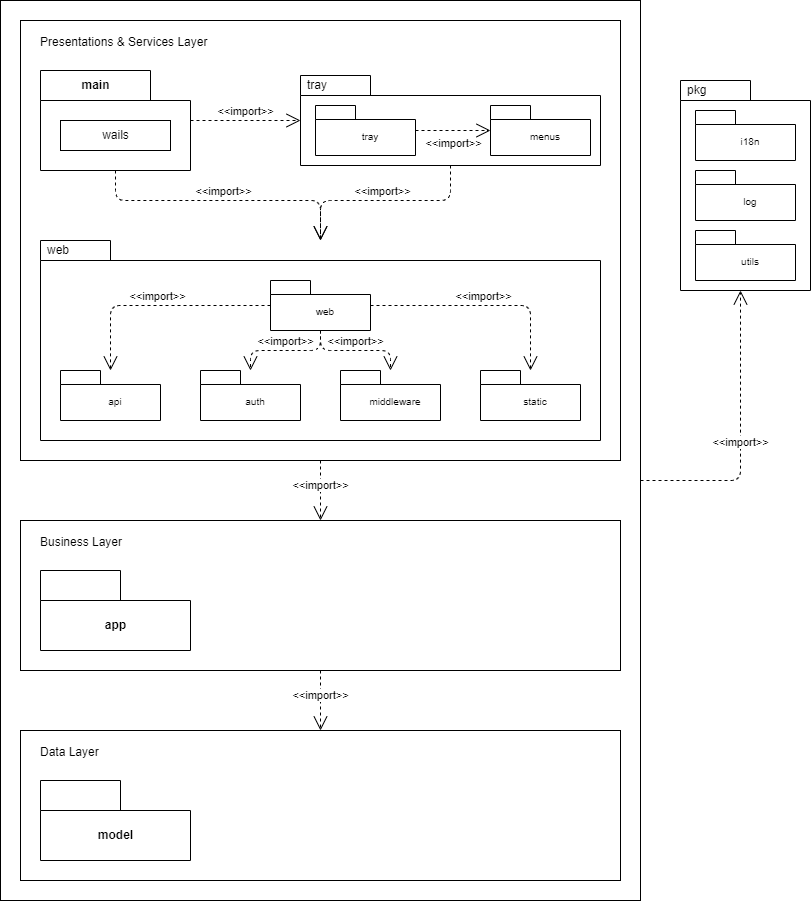

The diagram above was exported from draw.io. Its source (the exported page's mxGraphModel, read from the mxfile embedded in the PNG):
<mxGraphModel dx="617" dy="534" grid="1" gridSize="10" guides="1" tooltips="1" connect="1" arrows="1" fold="1" page="1" pageScale="1" pageWidth="827" pageHeight="1169" background="#FFFFFF" math="0" shadow="0">
  <root>
    <mxCell id="0" />
    <mxCell id="1" parent="0" />
    <mxCell id="60" value="" style="rounded=0;whiteSpace=wrap;html=1;" parent="1" vertex="1">
      <mxGeometry y="80" width="640" height="900" as="geometry" />
    </mxCell>
    <mxCell id="63" value="" style="rounded=0;whiteSpace=wrap;html=1;" parent="1" vertex="1">
      <mxGeometry x="20" y="100" width="600" height="440" as="geometry" />
    </mxCell>
    <mxCell id="14" value="tray" style="shape=folder;xSize=90;align=left;spacingLeft=10;align=left;verticalAlign=top;spacingLeft=5;spacingTop=-4;tabWidth=70;tabHeight=20;tabPosition=left;html=1;strokeWidth=1;recursiveResize=0;" parent="1" vertex="1">
      <mxGeometry x="300" y="155" width="300" height="90" as="geometry" />
    </mxCell>
    <mxCell id="15" value="&lt;br&gt;tray" style="strokeColor=inherit;fillColor=inherit;gradientColor=inherit;shape=folder;spacingLeft=10;tabWidth=40;tabHeight=14;tabPosition=left;fontSize=10;html=1;whiteSpace=wrap;" parent="14" vertex="1">
      <mxGeometry x="15" y="30" width="100" height="50" as="geometry" />
    </mxCell>
    <mxCell id="16" value="&lt;br&gt;menus" style="strokeColor=inherit;fillColor=inherit;gradientColor=inherit;shape=folder;spacingLeft=10;tabWidth=40;tabHeight=14;tabPosition=left;fontSize=10;html=1;whiteSpace=wrap;" parent="14" vertex="1">
      <mxGeometry x="190" y="30" width="100" height="50" as="geometry" />
    </mxCell>
    <mxCell id="17" value="&amp;lt;&amp;lt;import&amp;gt;&amp;gt;" style="strokeColor=inherit;fillColor=inherit;gradientColor=inherit;edgeStyle=none;endArrow=open;dashed=1;verticalAlign=top;labelBackgroundColor=none;endSize=12;html=1;" parent="14" source="15" target="16" edge="1">
      <mxGeometry relative="1" as="geometry" />
    </mxCell>
    <mxCell id="18" value="web" style="shape=folder;xSize=90;align=left;spacingLeft=10;align=left;verticalAlign=top;spacingLeft=5;spacingTop=-4;tabWidth=70;tabHeight=20;tabPosition=left;html=1;strokeWidth=1;recursiveResize=0;" parent="1" vertex="1">
      <mxGeometry x="40" y="320" width="560" height="200" as="geometry" />
    </mxCell>
    <mxCell id="19" value="&lt;br&gt;web" style="strokeColor=inherit;fillColor=inherit;gradientColor=inherit;shape=folder;spacingLeft=10;tabWidth=40;tabHeight=14;tabPosition=left;fontSize=10;html=1;whiteSpace=wrap;" parent="18" vertex="1">
      <mxGeometry x="230" y="40" width="100" height="50" as="geometry" />
    </mxCell>
    <mxCell id="20" value="&lt;br&gt;api" style="strokeColor=inherit;fillColor=inherit;gradientColor=inherit;shape=folder;spacingLeft=10;tabWidth=40;tabHeight=14;tabPosition=left;fontSize=10;html=1;whiteSpace=wrap;" parent="18" vertex="1">
      <mxGeometry x="20" y="130" width="100" height="50" as="geometry" />
    </mxCell>
    <mxCell id="25" value="&lt;br&gt;middleware" style="strokeColor=inherit;fillColor=inherit;gradientColor=inherit;shape=folder;spacingLeft=10;tabWidth=40;tabHeight=14;tabPosition=left;fontSize=10;html=1;whiteSpace=wrap;" parent="18" vertex="1">
      <mxGeometry x="300" y="130" width="100" height="50" as="geometry" />
    </mxCell>
    <mxCell id="22" value="&lt;br&gt;auth" style="strokeColor=inherit;fillColor=inherit;gradientColor=inherit;shape=folder;spacingLeft=10;tabWidth=40;tabHeight=14;tabPosition=left;fontSize=10;html=1;whiteSpace=wrap;" parent="18" vertex="1">
      <mxGeometry x="160" y="130" width="100" height="50" as="geometry" />
    </mxCell>
    <mxCell id="73" value="&lt;br&gt;static" style="strokeColor=inherit;fillColor=inherit;gradientColor=inherit;shape=folder;spacingLeft=10;tabWidth=40;tabHeight=14;tabPosition=left;fontSize=10;html=1;whiteSpace=wrap;" parent="18" vertex="1">
      <mxGeometry x="440" y="130" width="100" height="50" as="geometry" />
    </mxCell>
    <mxCell id="77" value="&amp;lt;&amp;lt;import&amp;gt;&amp;gt;" style="html=1;endArrow=open;endSize=12;dashed=1;verticalAlign=bottom;jumpStyle=none;edgeStyle=orthogonalEdgeStyle;" parent="18" source="19" target="20" edge="1">
      <mxGeometry width="160" relative="1" as="geometry">
        <mxPoint x="85" y="-60" as="sourcePoint" />
        <mxPoint x="290" y="10" as="targetPoint" />
      </mxGeometry>
    </mxCell>
    <mxCell id="78" value="&amp;lt;&amp;lt;import&amp;gt;&amp;gt;" style="html=1;endArrow=open;endSize=12;dashed=1;verticalAlign=bottom;jumpStyle=none;edgeStyle=orthogonalEdgeStyle;" parent="18" source="19" target="22" edge="1">
      <mxGeometry width="160" relative="1" as="geometry">
        <mxPoint x="240" y="75" as="sourcePoint" />
        <mxPoint x="80" y="140" as="targetPoint" />
      </mxGeometry>
    </mxCell>
    <mxCell id="79" value="&amp;lt;&amp;lt;import&amp;gt;&amp;gt;" style="html=1;endArrow=open;endSize=12;dashed=1;verticalAlign=bottom;jumpStyle=none;edgeStyle=orthogonalEdgeStyle;" parent="18" source="19" target="25" edge="1">
      <mxGeometry width="160" relative="1" as="geometry">
        <mxPoint x="290" y="100" as="sourcePoint" />
        <mxPoint x="220" y="140" as="targetPoint" />
      </mxGeometry>
    </mxCell>
    <mxCell id="80" value="&amp;lt;&amp;lt;import&amp;gt;&amp;gt;" style="html=1;endArrow=open;endSize=12;dashed=1;verticalAlign=bottom;jumpStyle=none;edgeStyle=orthogonalEdgeStyle;" parent="18" source="19" target="73" edge="1">
      <mxGeometry width="160" relative="1" as="geometry">
        <mxPoint x="300" y="110" as="sourcePoint" />
        <mxPoint x="230" y="150" as="targetPoint" />
      </mxGeometry>
    </mxCell>
    <mxCell id="28" value="&amp;lt;&amp;lt;import&amp;gt;&amp;gt;" style="html=1;endArrow=open;endSize=12;dashed=1;verticalAlign=bottom;jumpStyle=none;" parent="1" source="75" target="14" edge="1">
      <mxGeometry width="160" relative="1" as="geometry">
        <mxPoint x="470" y="170" as="sourcePoint" />
        <mxPoint x="630" y="170" as="targetPoint" />
      </mxGeometry>
    </mxCell>
    <mxCell id="30" value="&amp;lt;&amp;lt;import&amp;gt;&amp;gt;" style="edgeStyle=orthogonalEdgeStyle;html=1;endArrow=open;endSize=12;dashed=1;verticalAlign=bottom;jumpStyle=none;" parent="1" source="14" target="18" edge="1">
      <mxGeometry width="160" relative="1" as="geometry">
        <mxPoint x="350" y="200" as="sourcePoint" />
        <mxPoint x="590" y="340" as="targetPoint" />
        <mxPoint as="offset" />
        <Array as="points">
          <mxPoint x="450" y="280" />
          <mxPoint x="320" y="280" />
        </Array>
      </mxGeometry>
    </mxCell>
    <mxCell id="47" value="&amp;lt;&amp;lt;import&amp;gt;&amp;gt;" style="html=1;endArrow=open;endSize=12;dashed=1;verticalAlign=bottom;jumpStyle=none;" parent="1" source="67" target="66" edge="1">
      <mxGeometry x="0.1429" width="160" relative="1" as="geometry">
        <mxPoint x="730" y="520" as="sourcePoint" />
        <mxPoint x="710" y="700" as="targetPoint" />
        <mxPoint as="offset" />
      </mxGeometry>
    </mxCell>
    <mxCell id="54" value="pkg" style="shape=folder;xSize=90;align=left;spacingLeft=10;align=left;verticalAlign=top;spacingLeft=5;spacingTop=-4;tabWidth=70;tabHeight=20;tabPosition=left;html=1;strokeWidth=1;recursiveResize=0;" parent="1" vertex="1">
      <mxGeometry x="680" y="160" width="130" height="210" as="geometry" />
    </mxCell>
    <mxCell id="55" value="&lt;br&gt;i18n" style="strokeColor=inherit;fillColor=inherit;gradientColor=inherit;shape=folder;spacingLeft=10;tabWidth=40;tabHeight=14;tabPosition=left;fontSize=10;html=1;whiteSpace=wrap;" parent="54" vertex="1">
      <mxGeometry x="15" y="30" width="100" height="50" as="geometry" />
    </mxCell>
    <mxCell id="56" value="&lt;br&gt;log" style="strokeColor=inherit;fillColor=inherit;gradientColor=inherit;shape=folder;spacingLeft=10;tabWidth=40;tabHeight=14;tabPosition=left;fontSize=10;html=1;whiteSpace=wrap;" parent="54" vertex="1">
      <mxGeometry x="15" y="90" width="100" height="50" as="geometry" />
    </mxCell>
    <mxCell id="58" value="&lt;br&gt;utils" style="strokeColor=inherit;fillColor=inherit;gradientColor=inherit;shape=folder;spacingLeft=10;tabWidth=40;tabHeight=14;tabPosition=left;fontSize=10;html=1;whiteSpace=wrap;" parent="54" vertex="1">
      <mxGeometry x="15" y="150" width="100" height="50" as="geometry" />
    </mxCell>
    <mxCell id="62" value="&amp;lt;&amp;lt;import&amp;gt;&amp;gt;" style="html=1;endArrow=open;endSize=12;dashed=1;verticalAlign=bottom;jumpStyle=none;edgeStyle=orthogonalEdgeStyle;" parent="1" source="60" target="54" edge="1">
      <mxGeometry x="-0.1111" width="160" relative="1" as="geometry">
        <mxPoint x="330" y="430.2112676056338" as="sourcePoint" />
        <mxPoint x="200" y="417.394366197183" as="targetPoint" />
        <mxPoint as="offset" />
        <Array as="points">
          <mxPoint x="740" y="560" />
        </Array>
      </mxGeometry>
    </mxCell>
    <mxCell id="66" value="" style="rounded=0;whiteSpace=wrap;html=1;" parent="1" vertex="1">
      <mxGeometry x="20" y="810" width="600" height="150" as="geometry" />
    </mxCell>
    <mxCell id="32" value="model" style="shape=folder;fontStyle=1;tabWidth=80;tabHeight=30;tabPosition=left;html=1;boundedLbl=1;" parent="1" vertex="1">
      <mxGeometry x="40" y="860" width="150" height="80" as="geometry" />
    </mxCell>
    <mxCell id="67" value="" style="rounded=0;whiteSpace=wrap;html=1;" parent="1" vertex="1">
      <mxGeometry x="20" y="600" width="600" height="150" as="geometry" />
    </mxCell>
    <mxCell id="34" value="app" style="shape=folder;fontStyle=1;tabWidth=80;tabHeight=30;tabPosition=left;html=1;boundedLbl=1;" parent="1" vertex="1">
      <mxGeometry x="40" y="650" width="150" height="80" as="geometry" />
    </mxCell>
    <mxCell id="68" value="Data Layer" style="text;html=1;strokeColor=none;fillColor=none;align=left;verticalAlign=top;whiteSpace=wrap;rounded=0;spacing=0;" parent="1" vertex="1">
      <mxGeometry x="40" y="820" width="150" height="30" as="geometry" />
    </mxCell>
    <mxCell id="69" value="Business Layer" style="text;html=1;strokeColor=none;fillColor=none;align=left;verticalAlign=top;whiteSpace=wrap;rounded=0;spacing=0;" parent="1" vertex="1">
      <mxGeometry x="40" y="610" width="150" height="30" as="geometry" />
    </mxCell>
    <mxCell id="70" value="Presentations &amp;amp; Services Layer" style="text;html=1;strokeColor=none;fillColor=none;align=left;verticalAlign=top;whiteSpace=wrap;rounded=0;spacing=0;" parent="1" vertex="1">
      <mxGeometry x="40" y="110" width="250" height="30" as="geometry" />
    </mxCell>
    <mxCell id="71" value="&amp;lt;&amp;lt;import&amp;gt;&amp;gt;" style="html=1;endArrow=open;endSize=12;dashed=1;verticalAlign=bottom;jumpStyle=none;" parent="1" source="63" target="67" edge="1">
      <mxGeometry x="0.1429" width="160" relative="1" as="geometry">
        <mxPoint x="740" y="530" as="sourcePoint" />
        <mxPoint x="720" y="710" as="targetPoint" />
        <mxPoint as="offset" />
      </mxGeometry>
    </mxCell>
    <mxCell id="72" value="&amp;lt;&amp;lt;import&amp;gt;&amp;gt;" style="html=1;endArrow=open;endSize=12;dashed=1;verticalAlign=bottom;jumpStyle=none;edgeStyle=orthogonalEdgeStyle;" parent="1" source="75" target="18" edge="1">
      <mxGeometry width="160" relative="1" as="geometry">
        <mxPoint x="200" y="195" as="sourcePoint" />
        <mxPoint x="310" y="195" as="targetPoint" />
        <Array as="points">
          <mxPoint x="115" y="280" />
          <mxPoint x="320" y="280" />
        </Array>
      </mxGeometry>
    </mxCell>
    <mxCell id="75" value="main" style="shape=folder;fontStyle=1;tabWidth=110;tabHeight=30;tabPosition=left;html=1;boundedLbl=1;labelInHeader=1;container=1;collapsible=0;recursiveResize=0;" parent="1" vertex="1">
      <mxGeometry x="40" y="150" width="150" height="100" as="geometry" />
    </mxCell>
    <mxCell id="76" value="wails" style="html=1;" parent="75" vertex="1">
      <mxGeometry width="110" height="30" relative="1" as="geometry">
        <mxPoint x="20" y="50" as="offset" />
      </mxGeometry>
    </mxCell>
  </root>
</mxGraphModel>